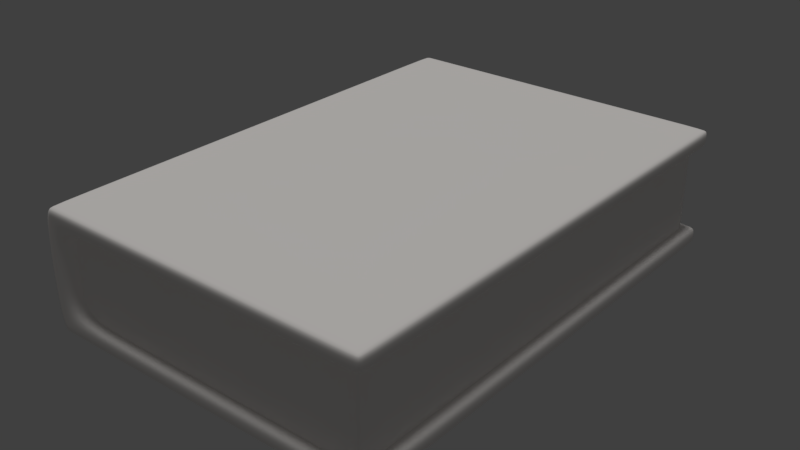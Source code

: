 # Source: Book.blend  (saved by Blender 2.79.0; exported with 4.5.12 LTS)
import bpy
from mathutils import Matrix  # noqa: F401  (used for matrix-valued properties, if any)

bpy.ops.wm.read_factory_settings(use_empty=True)
scene = bpy.context.scene
scene.name = 'Scene'

# ---- collections
col_collection_1 = bpy.data.collections.new('Collection 1'); scene.collection.children.link(col_collection_1)

# ---- materials (node trees are filled in below, after node groups)
mat_bookcover1 = bpy.data.materials.new('Bookcover1')
mat_bookcover1.alpha_threshold = 0.0
mat_bookcover1.use_transparent_shadow = False
mat_bookcover1.diffuse_color = (1.0, 0.9626, 0.9335, 1.0)
mat_bookcover1.roughness = 0.5

# ---- material node trees

# ---- world
world_world = bpy.data.worlds.new('World'); scene.world = world_world
world_world.color = (0.05088, 0.05088, 0.05088)
world_world.use_sun_shadow = False
world_world.sun_shadow_jitter_overblur = 0.0
world_world.cycles.sampling_method = 'MANUAL'

# ---- lights
light_hemi = bpy.data.lights.new('Hemi', 'SUN')
light_hemi.transmission_factor = 0.0
light_hemi.angle = 0.1993
light_hemi.energy = 1.0
light_hemi.shadow_buffer_clip_start = 0.5
light_hemi.shadow_soft_size = 0.1
light_hemi.shadow_cascade_max_distance = 1000.0

# ---- meshes
me_cube_002 = bpy.data.meshes.new('Cube.002')
me_cube_002.from_pydata([(-0.6818, -1.0, -0.2424), (-0.6818, -1.0, 0.2424), (-0.6818, 1.0, -0.2424), (-0.6818, 1.0, 0.2424), (0.6818, -1.0, -0.2424), (0.6818, -1.0, 0.2424), (0.6818, 1.0, -0.2424), (0.6818, 1.0, 0.2424), (-0.6551, 1.0, -0.2424), (-0.6551, 1.0, 0.2424), (-0.6551, -1.0, -0.2424), (-0.6551, -1.0, 0.2424), (0.6384, 1.0, 0.2424), (0.6384, -1.0, -0.2424), (0.6384, 1.0, -0.2424), (0.6384, -1.0, 0.2424), (-0.6947, -1.0, -0.2076), (-0.6947, -1.0, 0.2076), (-0.6947, 1.0, 0.2076), (-0.6947, 1.0, -0.2076), (0.6818, 1.0, 0.2076), (0.6818, 1.0, -0.2076), (0.6818, -1.0, 0.2076), (0.6818, -1.0, -0.2076), (-0.6679, -1.0, 0.2076), (-0.6679, -1.0, -0.2076), (-0.6679, 1.0, 0.2076), (-0.6679, 1.0, -0.2076), (0.6384, -1.0, 0.2076), (0.6384, -1.0, -0.2076), (0.6384, 1.0, 0.2076), (0.6384, 1.0, -0.2076), (-0.6818, 0.9566, -0.2424), (-0.6818, -0.9566, -0.2424), (-0.6818, -0.9566, 0.2424), (-0.6818, 0.9566, 0.2424), (0.6818, -0.9566, -0.2424), (0.6818, 0.9566, -0.2424), (0.6818, 0.9566, 0.2424), (0.6818, -0.9566, 0.2424), (-0.6551, 0.9566, 0.2424), (-0.6551, -0.9566, 0.2424), (-0.6551, 0.9566, -0.2424), (-0.6551, -0.9566, -0.2424), (0.6384, 0.9566, 0.2424), (0.6384, -0.9566, 0.2424), (0.6384, 0.9566, -0.2424), (0.6384, -0.9566, -0.2424), (0.6818, 0.9566, -0.2076), (0.6818, -0.9566, -0.2076), (0.6818, 0.9566, 0.2076), (0.6818, -0.9566, 0.2076), (-0.6947, -0.9566, -0.2076), (-0.6947, 0.9566, -0.2076), (-0.6947, -0.9566, 0.2076), (-0.6947, 0.9566, 0.2076), (-0.7043, -1.0, -0.1712), (-0.7043, -1.0, 0.1712), (-0.7043, 1.0, 0.1712), (-0.7043, 1.0, -0.1712), (0.6818, 1.0, 0.1712), (0.6818, 1.0, -0.1712), (0.6818, -1.0, 0.1712), (0.6818, -1.0, -0.1712), (-0.6776, -1.0, 0.1712), (-0.6776, -1.0, -0.1712), (-0.6776, 1.0, 0.1712), (-0.6776, 1.0, -0.1712), (0.6384, -1.0, 0.1712), (0.6384, -1.0, -0.1712), (0.6384, 1.0, 0.1712), (0.6384, 1.0, -0.1712), (-0.7043, -0.9566, 0.1712), (-0.7043, -0.9566, -0.1712), (-0.7043, 0.9566, 0.1712), (-0.7043, 0.9566, -0.1712), (0.6818, 0.9566, 0.1712), (0.6818, 0.9566, -0.1712), (0.6818, -0.9566, 0.1712), (0.6818, -0.9566, -0.1712), (-0.611, 1.0, -0.2424), (-0.611, -1.0, 0.2424), (-0.611, 1.0, 0.2424), (-0.611, -1.0, -0.2424), (-0.6239, 1.0, -0.2076), (-0.6239, 1.0, 0.2076), (-0.6239, -1.0, -0.2076), (-0.6239, -1.0, 0.2076), (-0.611, 0.9566, -0.2424), (-0.611, -0.9566, -0.2424), (-0.611, 0.9566, 0.2424), (-0.611, -0.9566, 0.2424), (-0.6335, -1.0, -0.1712), (-0.6335, -1.0, 0.1712), (-0.6335, 1.0, -0.1712), (-0.6335, 1.0, 0.1712), (0.6396, 0.9603, 0.1712), (0.6396, 0.9603, -0.1712), (0.6396, -0.9603, 0.1712), (0.6396, -0.9603, -0.1712), (0.5986, -0.9603, 0.1712), (0.5986, -0.9603, -0.1712), (0.5986, 0.9603, 0.1712), (0.5986, 0.9603, -0.1712), (0.6396, 0.9186, 0.1712), (0.6396, 0.9186, -0.1712), (0.6396, -0.9186, 0.1712), (0.6396, -0.9186, -0.1712), (-0.5931, 0.9603, -0.1712), (-0.5931, 0.9603, 0.1712), (-0.5931, -0.9603, -0.1712), (-0.5931, -0.9603, 0.1712), (-0.7107, -1.0, -0.05706), (-0.7107, -1.0, 0.05706), (-0.7107, 1.0, 0.05706), (-0.7107, 1.0, -0.05706), (-0.684, -1.0, 0.05706), (-0.684, -1.0, -0.05706), (-0.684, 1.0, 0.05706), (-0.684, 1.0, -0.05706), (-0.7107, -0.9566, 0.05706), (-0.7107, -0.9566, -0.05706), (-0.7107, 0.9566, 0.05706), (-0.7107, 0.9566, -0.05706), (-0.6399, 1.0, 0.05706), (-0.6399, 1.0, -0.05706), (-0.6399, -1.0, 0.05706), (-0.6399, -1.0, -0.05706), (0.6396, 0.9603, 0.05706), (0.6396, 0.9603, -0.05706), (0.6396, -0.9603, 0.05706), (0.6396, -0.9603, -0.05706), (0.5986, -0.9603, 0.05706), (0.5986, -0.9603, -0.05706), (0.5986, 0.9603, 0.05706), (0.5986, 0.9603, -0.05706), (0.6396, 0.9186, 0.05706), (0.6396, 0.9186, -0.05706), (0.6396, -0.9186, 0.05706), (0.6396, -0.9186, -0.05706), (-0.6092, 0.9603, 0.05706), (-0.6092, 0.9603, -0.05706), (-0.6092, -0.9603, 0.05706), (-0.6092, -0.9603, -0.05706), (-0.4007, 1.0, 0.2424), (-0.4007, -1.0, -0.2424), (-0.4007, 1.0, -0.2076), (-0.4007, 1.0, 0.2076), (-0.4007, 0.9566, 0.2424), (-0.4007, -0.9566, 0.2424), (-0.4007, 1.0, -0.1712), (-0.4007, 1.0, 0.1712), (-0.4007, 1.0, -0.2424), (-0.4007, -1.0, 0.2424), (-0.4007, -1.0, -0.2076), (-0.4007, -1.0, 0.2076), (-0.4007, 0.9566, -0.2424), (-0.4007, -0.9566, -0.2424), (-0.4007, -1.0, -0.1712), (-0.4007, -1.0, 0.1712), (-0.3818, 0.9603, -0.1712), (-0.3818, 0.9603, 0.1712), (-0.3818, -0.9603, -0.1712), (-0.3818, -0.9603, 0.1712), (-0.3818, -0.9603, -0.05706), (-0.3818, -0.9603, 0.05706), (-0.3818, 0.9603, -0.05706), (-0.3818, 0.9603, 0.05706)], [], [(55, 35, 3, 18), (30, 12, 7, 20), (51, 39, 5, 22), (24, 11, 1, 17), (47, 36, 4, 13), (41, 34, 1, 11), (91, 41, 11, 81), (33, 43, 10, 0), (87, 81, 11, 24), (18, 3, 9, 26), (22, 5, 15, 28), (39, 45, 15, 5), (157, 47, 13, 145), (147, 144, 12, 30), (152, 146, 31, 14), (151, 147, 30, 70), (4, 23, 29, 13), (62, 22, 28, 68), (2, 19, 27, 8), (58, 18, 26, 66), (83, 86, 25, 10), (93, 87, 24, 64), (10, 25, 16, 0), (64, 24, 17, 57), (36, 49, 23, 4), (78, 51, 22, 62), (14, 31, 21, 6), (70, 30, 20, 60), (32, 53, 19, 2), (74, 55, 18, 58), (57, 17, 54, 72), (72, 54, 55, 74), (0, 16, 52, 33), (33, 52, 53, 32), (60, 20, 50, 76), (76, 50, 51, 78), (6, 21, 48, 37), (37, 48, 49, 36), (152, 14, 46, 156), (156, 46, 47, 157), (7, 12, 44, 38), (38, 44, 45, 39), (2, 8, 42, 32), (32, 42, 43, 33), (82, 9, 40, 90), (90, 40, 41, 91), (9, 3, 35, 40), (40, 35, 34, 41), (14, 6, 37, 46), (46, 37, 36, 47), (20, 7, 38, 50), (50, 38, 39, 51), (17, 1, 34, 54), (54, 34, 35, 55), (48, 77, 79, 49), (151, 70, 102, 161), (21, 61, 77, 48), (79, 77, 105, 107), (52, 73, 75, 53), (120, 72, 74, 122), (16, 56, 73, 52), (113, 57, 72, 120), (53, 75, 59, 19), (122, 74, 58, 114), (31, 71, 61, 21), (159, 93, 111, 163), (49, 79, 63, 23), (150, 94, 108, 160), (25, 65, 56, 16), (116, 64, 57, 113), (86, 92, 65, 25), (126, 93, 64, 116), (19, 59, 67, 27), (114, 58, 66, 118), (23, 63, 69, 29), (158, 69, 101, 162), (146, 150, 71, 31), (62, 68, 100, 98), (118, 66, 95, 124), (27, 67, 94, 84), (78, 62, 98, 106), (154, 158, 92, 86), (148, 90, 91, 149), (144, 82, 90, 148), (42, 88, 89, 43), (8, 80, 88, 42), (159, 155, 87, 93), (145, 154, 86, 83), (66, 26, 85, 95), (8, 27, 84, 80), (26, 9, 82, 85), (43, 89, 83, 10), (155, 153, 81, 87), (149, 91, 81, 153), (136, 104, 106, 138), (128, 96, 104, 136), (134, 102, 96, 128), (138, 106, 98, 130), (130, 98, 100, 132), (167, 161, 102, 134), (165, 163, 111, 142), (76, 78, 106, 104), (77, 61, 97, 105), (61, 71, 103, 97), (124, 95, 109, 140), (60, 76, 104, 96), (70, 60, 96, 102), (63, 79, 107, 99), (127, 92, 110, 143), (69, 63, 99, 101), (93, 126, 142, 111), (126, 127, 143, 142), (94, 125, 141, 108), (125, 124, 140, 141), (162, 164, 143, 110), (164, 165, 142, 143), (160, 166, 135, 103), (166, 167, 134, 135), (99, 131, 133, 101), (131, 130, 132, 133), (107, 139, 131, 99), (139, 138, 130, 131), (103, 135, 129, 97), (135, 134, 128, 129), (97, 129, 137, 105), (129, 128, 136, 137), (105, 137, 139, 107), (137, 136, 138, 139), (67, 119, 125, 94), (119, 118, 124, 125), (59, 115, 119, 67), (115, 114, 118, 119), (92, 127, 117, 65), (127, 126, 116, 117), (65, 117, 112, 56), (117, 116, 113, 112), (75, 123, 115, 59), (123, 122, 114, 115), (56, 112, 121, 73), (112, 113, 120, 121), (73, 121, 123, 75), (121, 120, 122, 123), (141, 140, 167, 166), (108, 141, 166, 160), (133, 132, 165, 164), (101, 133, 164, 162), (132, 100, 163, 165), (140, 109, 161, 167), (45, 149, 153, 15), (28, 15, 153, 155), (13, 29, 154, 145), (68, 28, 155, 159), (12, 144, 148, 44), (44, 148, 149, 45), (29, 69, 158, 154), (84, 94, 150, 146), (92, 158, 162, 110), (71, 150, 160, 103), (68, 159, 163, 100), (95, 151, 161, 109), (88, 156, 157, 89), (80, 152, 156, 88), (95, 85, 147, 151), (80, 84, 146, 152), (85, 82, 144, 147), (89, 157, 145, 83)])
me_cube_002.polygons.foreach_set('use_smooth', [True] * 166)
_k = set([(96, 102), (96, 104), (97, 103), (97, 105), (98, 100), (98, 106), (99, 101), (99, 107), (100, 163), (101, 162), (102, 161), (103, 160), (104, 106), (105, 107), (108, 141), (108, 160), (109, 140), (109, 161), (110, 143), (110, 162), (111, 142), (111, 163), (140, 141), (142, 143)])
me_cube_002.attributes.new('sharp_edge', 'BOOLEAN', 'EDGE').data.foreach_set('value', [ (min(e.vertices), max(e.vertices)) in _k for e in me_cube_002.edges])
_k = {(105, 107): 1.0, (104, 106): 1.0, (97, 105): 1.0, (96, 104): 1.0, (97, 103): 1.0, (96, 102): 1.0, (99, 107): 1.0, (98, 106): 1.0, (99, 101): 1.0, (98, 100): 1.0, (103, 160): 1.0, (102, 161): 1.0, (110, 162): 1.0, (111, 163): 1.0, (108, 141): 1.0, (110, 143): 1.0, (109, 140): 1.0, (140, 141): 1.0, (111, 142): 1.0, (142, 143): 1.0, (108, 160): 1.0, (109, 161): 1.0, (101, 162): 1.0, (100, 163): 1.0}
me_cube_002.attributes.new('crease_edge', 'FLOAT', 'EDGE').data.foreach_set('value', [_k.get((min(e.vertices), max(e.vertices)), 0.0) for e in me_cube_002.edges])
_uv = me_cube_002.uv_layers.new(name='UVMap')
_uv.uv.foreach_set('vector', [0.9156, 0.008983, 0.9156, 0.0003895, 0.9257, 0.0003928, 0.9257, 0.008987, 0.2837, 0.6477, 0.2804, 0.6404, 0.2895, 0.6363, 0.2928, 0.6436, 0.4727, 0.3381, 0.4727, 0.3462, 0.4627, 0.3462, 0.4627, 0.3381, 0.3045, 0.8683, 0.3055, 0.8766, 0.2998, 0.8753, 0.2986, 0.8672, 0.01128, 0.3078, 0.01128, 0.3178, 0.001271, 0.3178, 0.001259, 0.3078, 0.01129, 0.6284, 0.0113, 0.6355, 0.0002363, 0.6351, 0.0004846, 0.6283, 0.0112, 0.6179, 0.01129, 0.6284, 0.0004846, 0.6283, 0.0007987, 0.6177, 0.01129, 0.0002363, 0.01125, 0.007387, 0.0003572, 0.007287, 0.0002363, 0.0003987, 0.3146, 0.8708, 0.3148, 0.8795, 0.3055, 0.8766, 0.3045, 0.8683, 0.001926, 0.7705, 0.00307, 0.7624, 0.008763, 0.7611, 0.007832, 0.7694, 0.5894, 0.9925, 0.5861, 0.9998, 0.577, 0.9957, 0.5803, 0.9884, 0.01091, 0.3183, 0.01091, 0.3283, 0.0008953, 0.3283, 0.000896, 0.3183, 0.01127, 0.06726, 0.01128, 0.3078, 0.001259, 0.3078, 0.001161, 0.06731, 0.06565, 0.7458, 0.06237, 0.7385, 0.2804, 0.6404, 0.2837, 0.6477, 0.06258, 0.8989, 0.06581, 0.8916, 0.2838, 0.9884, 0.2805, 0.9957, 0.06909, 0.7535, 0.06565, 0.7458, 0.2837, 0.6477, 0.2871, 0.6554, 0.586, 0.6363, 0.5893, 0.6436, 0.5802, 0.6477, 0.5769, 0.6404, 0.5928, 0.9848, 0.5894, 0.9925, 0.5803, 0.9884, 0.5836, 0.9808, 0.003314, 0.8753, 0.002136, 0.8672, 0.008033, 0.8683, 0.009, 0.8766, 0.0008932, 0.7788, 0.001926, 0.7705, 0.007832, 0.7694, 0.0071, 0.7781, 0.3145, 0.7582, 0.3144, 0.7669, 0.3043, 0.7694, 0.3053, 0.7611, 0.315, 0.8611, 0.3146, 0.8708, 0.3045, 0.8683, 0.3038, 0.8596, 0.3053, 0.7611, 0.3043, 0.7694, 0.2984, 0.7705, 0.2996, 0.7624, 0.3038, 0.8596, 0.3045, 0.8683, 0.2986, 0.8672, 0.2976, 0.859, 0.4727, 0.4893, 0.4727, 0.4973, 0.4627, 0.4973, 0.4627, 0.4893, 0.4727, 0.3297, 0.4727, 0.3381, 0.4627, 0.3381, 0.4627, 0.3297, 0.2805, 0.9957, 0.2838, 0.9884, 0.2929, 0.9925, 0.2896, 0.9998, 0.2871, 0.6554, 0.2837, 0.6477, 0.2928, 0.6436, 0.2963, 0.6513, 0.9156, 0.1143, 0.9156, 0.1058, 0.9256, 0.1058, 0.9256, 0.1144, 0.9156, 0.01771, 0.9156, 0.008983, 0.9257, 0.008987, 0.9257, 0.01771, 0.4627, 0.01755, 0.4627, 0.00883, 0.4728, 0.008834, 0.4728, 0.01756, 0.4728, 0.01756, 0.4728, 0.008834, 0.9156, 0.008983, 0.9156, 0.01771, 0.4627, 0.1142, 0.4627, 0.1056, 0.4728, 0.1056, 0.4727, 0.1142, 0.4727, 0.1142, 0.4728, 0.1056, 0.9156, 0.1058, 0.9156, 0.1143, 0.9256, 0.3297, 0.9256, 0.3381, 0.9156, 0.3381, 0.9156, 0.3297, 0.9156, 0.3297, 0.9156, 0.3381, 0.4727, 0.3381, 0.4727, 0.3297, 0.9256, 0.4893, 0.9256, 0.4973, 0.9156, 0.4973, 0.9156, 0.4893, 0.9156, 0.4893, 0.9156, 0.4973, 0.4727, 0.4973, 0.4727, 0.4893, 0.4613, 0.06753, 0.4616, 0.3078, 0.4516, 0.3078, 0.4512, 0.06751, 0.4512, 0.06751, 0.4516, 0.3078, 0.01128, 0.3078, 0.01127, 0.06726, 0.4612, 0.3183, 0.4612, 0.3283, 0.4512, 0.3283, 0.4512, 0.3183, 0.4512, 0.3183, 0.4512, 0.3283, 0.01091, 0.3283, 0.01091, 0.3183, 0.4622, 0.0009654, 0.462, 0.007787, 0.4512, 0.007725, 0.4512, 0.0005625, 0.4512, 0.0005625, 0.4512, 0.007725, 0.01125, 0.007387, 0.01129, 0.0002363, 0.4618, 0.6181, 0.4621, 0.6288, 0.4512, 0.6287, 0.4514, 0.6182, 0.4514, 0.6182, 0.4512, 0.6287, 0.01129, 0.6284, 0.0112, 0.6179, 0.4621, 0.6288, 0.4622, 0.6357, 0.4512, 0.6358, 0.4512, 0.6287, 0.4512, 0.6287, 0.4512, 0.6358, 0.0113, 0.6355, 0.01129, 0.6284, 0.4616, 0.3078, 0.4616, 0.3178, 0.4516, 0.3178, 0.4516, 0.3078, 0.4516, 0.3078, 0.4516, 0.3178, 0.01128, 0.3178, 0.01128, 0.3078, 0.9256, 0.3381, 0.9256, 0.3462, 0.9156, 0.3462, 0.9156, 0.3381, 0.9156, 0.3381, 0.9156, 0.3462, 0.4727, 0.3462, 0.4727, 0.3381, 0.4627, 0.00883, 0.4627, 0.0002363, 0.4728, 0.0002397, 0.4728, 0.008834, 0.4728, 0.008834, 0.4728, 0.0002397, 0.9156, 0.0003895, 0.9156, 0.008983, 0.9156, 0.4973, 0.9156, 0.5057, 0.4727, 0.5057, 0.4727, 0.4973, 0.06909, 0.7535, 0.2871, 0.6554, 0.2825, 0.6675, 0.07679, 0.76, 0.9256, 0.4973, 0.9256, 0.5057, 0.9156, 0.5057, 0.9156, 0.4973, 0.4727, 0.5057, 0.9156, 0.5057, 0.9068, 0.5155, 0.4815, 0.5155, 0.4728, 0.1056, 0.4728, 0.09688, 0.9156, 0.09703, 0.9156, 0.1058, 0.4728, 0.04401, 0.4728, 0.01756, 0.9156, 0.01771, 0.9156, 0.04416, 0.4627, 0.1056, 0.4627, 0.09688, 0.4728, 0.09688, 0.4728, 0.1056, 0.4627, 0.04401, 0.4627, 0.01755, 0.4728, 0.01756, 0.4728, 0.04401, 0.9156, 0.1058, 0.9156, 0.09703, 0.9256, 0.09703, 0.9256, 0.1058, 0.9156, 0.04416, 0.9156, 0.01771, 0.9257, 0.01771, 0.9257, 0.04417, 0.2838, 0.9884, 0.2871, 0.9808, 0.2963, 0.9848, 0.2929, 0.9925, 0.3657, 0.8839, 0.315, 0.8611, 0.3293, 0.8577, 0.3734, 0.8774, 0.4727, 0.4973, 0.4727, 0.5057, 0.4627, 0.5057, 0.4627, 0.4973, 0.06921, 0.8839, 0.01846, 0.8611, 0.03283, 0.8577, 0.07686, 0.8774, 0.3043, 0.7694, 0.3036, 0.7781, 0.2974, 0.7787, 0.2984, 0.7705, 0.3031, 0.8322, 0.3038, 0.8596, 0.2976, 0.859, 0.2968, 0.8321, 0.3144, 0.7669, 0.3148, 0.7765, 0.3036, 0.7781, 0.3043, 0.7694, 0.3135, 0.8322, 0.315, 0.8611, 0.3038, 0.8596, 0.3031, 0.8322, 0.002136, 0.8672, 0.001068, 0.859, 0.007265, 0.8596, 0.008033, 0.8683, 0.0002363, 0.8057, 0.0008932, 0.7788, 0.0071, 0.7781, 0.006505, 0.8056, 0.5893, 0.6436, 0.5928, 0.6513, 0.5836, 0.6554, 0.5802, 0.6477, 0.3656, 0.7535, 0.5836, 0.6554, 0.579, 0.6675, 0.3733, 0.76, 0.06581, 0.8916, 0.06921, 0.8839, 0.2871, 0.9808, 0.2838, 0.9884, 0.5928, 0.9848, 0.5836, 0.9808, 0.579, 0.9687, 0.5876, 0.9725, 0.006505, 0.8056, 0.0071, 0.7781, 0.01832, 0.7765, 0.0169, 0.8056, 0.008033, 0.8683, 0.007265, 0.8596, 0.01846, 0.8611, 0.01809, 0.8708, 0.4727, 0.3297, 0.4627, 0.3297, 0.4719, 0.3199, 0.4815, 0.3199, 0.3621, 0.7458, 0.3656, 0.7535, 0.3148, 0.7765, 0.3144, 0.7669, 0.4512, 0.5688, 0.4514, 0.6182, 0.0112, 0.6179, 0.01122, 0.5686, 0.4613, 0.5688, 0.4618, 0.6181, 0.4514, 0.6182, 0.4512, 0.5688, 0.4512, 0.007725, 0.4513, 0.01823, 0.0111, 0.01787, 0.01125, 0.007387, 0.462, 0.007787, 0.4617, 0.01835, 0.4513, 0.01823, 0.4512, 0.007725, 0.3657, 0.8839, 0.3623, 0.8916, 0.3146, 0.8708, 0.315, 0.8611, 0.3589, 0.7385, 0.3621, 0.7458, 0.3144, 0.7669, 0.3145, 0.7582, 0.0071, 0.7781, 0.007832, 0.7694, 0.0179, 0.7669, 0.01832, 0.7765, 0.009, 0.8766, 0.008033, 0.8683, 0.01809, 0.8708, 0.01826, 0.8795, 0.007832, 0.7694, 0.008763, 0.7611, 0.01803, 0.7582, 0.0179, 0.7669, 0.01125, 0.007387, 0.0111, 0.01787, 0.0006607, 0.01801, 0.0003572, 0.007287, 0.3623, 0.8916, 0.3591, 0.8989, 0.3148, 0.8795, 0.3146, 0.8708, 0.01122, 0.5686, 0.0112, 0.6179, 0.0007987, 0.6177, 0.001131, 0.5686, 0.9198, 0.1789, 0.9198, 0.2053, 0.4945, 0.2051, 0.4945, 0.1787, 0.9294, 0.1789, 0.9294, 0.2053, 0.9198, 0.2053, 0.9198, 0.1789, 0.7644, 0.2322, 0.7644, 0.2058, 0.7739, 0.2058, 0.7739, 0.2322, 0.4945, 0.1787, 0.4945, 0.2051, 0.4849, 0.2051, 0.4849, 0.1787, 0.7739, 0.5984, 0.7739, 0.6248, 0.7644, 0.6248, 0.7644, 0.5984, 0.5375, 0.2322, 0.5375, 0.2058, 0.7644, 0.2058, 0.7644, 0.2322, 0.5375, 0.5984, 0.5375, 0.6248, 0.4886, 0.6248, 0.4849, 0.5984, 0.9156, 0.3297, 0.4727, 0.3297, 0.4815, 0.3199, 0.9068, 0.3199, 0.9156, 0.5057, 0.9256, 0.5057, 0.9164, 0.5155, 0.9068, 0.5155, 0.2963, 0.9848, 0.2871, 0.9808, 0.2825, 0.9687, 0.2911, 0.9725, 0.0169, 0.8056, 0.01832, 0.7765, 0.03275, 0.7799, 0.02821, 0.8059, 0.9256, 0.3297, 0.9156, 0.3297, 0.9068, 0.3199, 0.9164, 0.3199, 0.2871, 0.6554, 0.2963, 0.6513, 0.2911, 0.6636, 0.2825, 0.6675, 0.4627, 0.5057, 0.4727, 0.5057, 0.4815, 0.5155, 0.4719, 0.5155, 0.3134, 0.8056, 0.3148, 0.7765, 0.3292, 0.7799, 0.3247, 0.8059, 0.5836, 0.6554, 0.5928, 0.6513, 0.5876, 0.6636, 0.579, 0.6675, 0.315, 0.8611, 0.3135, 0.8322, 0.3247, 0.8318, 0.3293, 0.8577, 0.3135, 0.8322, 0.3134, 0.8056, 0.3247, 0.8059, 0.3247, 0.8318, 0.01846, 0.8611, 0.01698, 0.8322, 0.02818, 0.8318, 0.03283, 0.8577, 0.01698, 0.8322, 0.0169, 0.8056, 0.02821, 0.8059, 0.02818, 0.8318, 0.5375, 0.5455, 0.5375, 0.5719, 0.4849, 0.5719, 0.4886, 0.5455, 0.5375, 0.5719, 0.5375, 0.5984, 0.4849, 0.5984, 0.4849, 0.5719, 0.5375, 0.285, 0.5375, 0.2586, 0.7644, 0.2586, 0.7644, 0.285, 0.5375, 0.2586, 0.5375, 0.2322, 0.7644, 0.2322, 0.7644, 0.2586, 0.7739, 0.5455, 0.7739, 0.5719, 0.7644, 0.5719, 0.7644, 0.5455, 0.7739, 0.5719, 0.7739, 0.5984, 0.7644, 0.5984, 0.7644, 0.5719, 0.4945, 0.1259, 0.4945, 0.1523, 0.4849, 0.1523, 0.4849, 0.1259, 0.4945, 0.1523, 0.4945, 0.1787, 0.4849, 0.1787, 0.4849, 0.1523, 0.7644, 0.285, 0.7644, 0.2586, 0.7739, 0.2586, 0.7739, 0.285, 0.7644, 0.2586, 0.7644, 0.2322, 0.7739, 0.2322, 0.7739, 0.2586, 0.9294, 0.1261, 0.9294, 0.1525, 0.9198, 0.1525, 0.9198, 0.126, 0.9294, 0.1525, 0.9294, 0.1789, 0.9198, 0.1789, 0.9198, 0.1525, 0.9198, 0.126, 0.9198, 0.1525, 0.4945, 0.1523, 0.4945, 0.1259, 0.9198, 0.1525, 0.9198, 0.1789, 0.4945, 0.1787, 0.4945, 0.1523, 0.007265, 0.8596, 0.006576, 0.8322, 0.01698, 0.8322, 0.01846, 0.8611, 0.006576, 0.8322, 0.006505, 0.8056, 0.0169, 0.8056, 0.01698, 0.8322, 0.001068, 0.859, 0.000304, 0.8321, 0.006576, 0.8322, 0.007265, 0.8596, 0.000304, 0.8321, 0.0002363, 0.8057, 0.006505, 0.8056, 0.006576, 0.8322, 0.3148, 0.7765, 0.3134, 0.8056, 0.303, 0.8056, 0.3036, 0.7781, 0.3134, 0.8056, 0.3135, 0.8322, 0.3031, 0.8322, 0.303, 0.8056, 0.3036, 0.7781, 0.303, 0.8056, 0.2967, 0.8057, 0.2974, 0.7787, 0.303, 0.8056, 0.3031, 0.8322, 0.2968, 0.8321, 0.2967, 0.8057, 0.9156, 0.09703, 0.9156, 0.07058, 0.9257, 0.07058, 0.9256, 0.09703, 0.9156, 0.07058, 0.9156, 0.04416, 0.9257, 0.04417, 0.9257, 0.07058, 0.4627, 0.09688, 0.4627, 0.07042, 0.4728, 0.07043, 0.4728, 0.09688, 0.4627, 0.07042, 0.4627, 0.04401, 0.4728, 0.04401, 0.4728, 0.07043, 0.4728, 0.09688, 0.4728, 0.07043, 0.9156, 0.07058, 0.9156, 0.09703, 0.4728, 0.07043, 0.4728, 0.04401, 0.9156, 0.04416, 0.9156, 0.07058, 0.4849, 0.2586, 0.4849, 0.2322, 0.5375, 0.2322, 0.5375, 0.2586, 0.4886, 0.285, 0.4849, 0.2586, 0.5375, 0.2586, 0.5375, 0.285, 0.7644, 0.5719, 0.7644, 0.5984, 0.5375, 0.5984, 0.5375, 0.5719, 0.7644, 0.5455, 0.7644, 0.5719, 0.5375, 0.5719, 0.5375, 0.5455, 0.7644, 0.5984, 0.7644, 0.6248, 0.5375, 0.6248, 0.5375, 0.5984, 0.4849, 0.2322, 0.4886, 0.2058, 0.5375, 0.2058, 0.5375, 0.2322, 0.01091, 0.3283, 0.01122, 0.5686, 0.001131, 0.5686, 0.0008953, 0.3283, 0.5803, 0.9884, 0.577, 0.9957, 0.3591, 0.8989, 0.3623, 0.8916, 0.5769, 0.6404, 0.5802, 0.6477, 0.3621, 0.7458, 0.3589, 0.7385, 0.5836, 0.9808, 0.5803, 0.9884, 0.3623, 0.8916, 0.3657, 0.8839, 0.4612, 0.3283, 0.4613, 0.5688, 0.4512, 0.5688, 0.4512, 0.3283, 0.4512, 0.3283, 0.4512, 0.5688, 0.01122, 0.5686, 0.01091, 0.3283, 0.5802, 0.6477, 0.5836, 0.6554, 0.3656, 0.7535, 0.3621, 0.7458, 0.01809, 0.8708, 0.01846, 0.8611, 0.06921, 0.8839, 0.06581, 0.8916, 0.3148, 0.7765, 0.3656, 0.7535, 0.3733, 0.76, 0.3292, 0.7799, 0.2871, 0.9808, 0.06921, 0.8839, 0.07686, 0.8774, 0.2825, 0.9687, 0.5836, 0.9808, 0.3657, 0.8839, 0.3734, 0.8774, 0.579, 0.9687, 0.01832, 0.7765, 0.06909, 0.7535, 0.07679, 0.76, 0.03275, 0.7799, 0.4513, 0.01823, 0.4512, 0.06751, 0.01127, 0.06726, 0.0111, 0.01787, 0.4617, 0.01835, 0.4613, 0.06753, 0.4512, 0.06751, 0.4513, 0.01823, 0.01832, 0.7765, 0.0179, 0.7669, 0.06565, 0.7458, 0.06909, 0.7535, 0.01826, 0.8795, 0.01809, 0.8708, 0.06581, 0.8916, 0.06258, 0.8989, 0.0179, 0.7669, 0.01803, 0.7582, 0.06237, 0.7385, 0.06565, 0.7458, 0.0111, 0.01787, 0.01127, 0.06726, 0.001161, 0.06731, 0.0006607, 0.01801])
me_cube_002.materials.append(mat_bookcover1)
me_cube_002.use_remesh_preserve_volume = False
me_cube_002.use_remesh_preserve_attributes = False
me_cube_002.use_mirror_vertex_groups = False
me_cube_002.use_paint_bone_selection = False
me_cube_002.use_paint_mask = True
me_cube_002.update()

# ---- objects
ob_hemi = bpy.data.objects.new('Hemi', light_hemi)
ob_cube = bpy.data.objects.new('Cube', me_cube_002)

# ---- transforms, parenting, visibility, modifiers, constraints
ob_hemi.location = (-3.505, 0.6307, 2.792)
ob_hemi.lineart.crease_threshold = 0.0
ob_cube.location = (0.0, 0.0, 0.0)
ob_cube.lineart.crease_threshold = 0.0
_m = ob_cube.modifiers.new('Subsurf', 'SUBSURF')
_m.uv_smooth = 'PRESERVE_CORNERS'
_m.quality = 2
_m.levels = 2
_m.show_only_control_edges = False
_m = ob_cube.modifiers.new('EdgeSplit', 'EDGE_SPLIT')
_m.use_edge_angle = False

# ---- collection membership
col_collection_1.objects.link(ob_hemi)
col_collection_1.objects.link(ob_cube)

# ---- scene / render settings (as saved in the file)
scene.frame_start = 1; scene.frame_end = 250; scene.frame_set(0)
scene.render.engine = 'BLENDER_EEVEE_NEXT'
scene.render.resolution_percentage = 50
scene.render.dither_intensity = 0.0
scene.cycles.use_denoising = False
scene.cycles.samples = 128
scene.cycles.sampling_pattern = 'TABULATED_SOBOL'
scene.cycles.light_sampling_threshold = 0.0
scene.cycles.use_adaptive_sampling = False
scene.cycles.use_light_tree = False
scene.cycles.blur_glossy = 0.0
scene.cycles.sample_clamp_indirect = 0.0
scene.view_settings.view_transform = 'Standard'
bpy.context.view_layer.update()

# ---- added for rendering (the .blend has no active camera): camera
cam_auto = bpy.data.cameras.new('AutoCamera')
cam_auto.lens = 50.0
cam_auto.sensor_width = 36.0
cam_auto.clip_end = 1000.0
ob_auto_camera = bpy.data.objects.new('AutoCamera', cam_auto)
scene.collection.objects.link(ob_auto_camera)
ob_auto_camera.location = (2.28456, -2.75865, 1.8391)
ob_auto_camera.rotation_euler = (1.09748, -7.21219e-08, 0.694738)
scene.camera = ob_auto_camera
bpy.context.view_layer.update()
